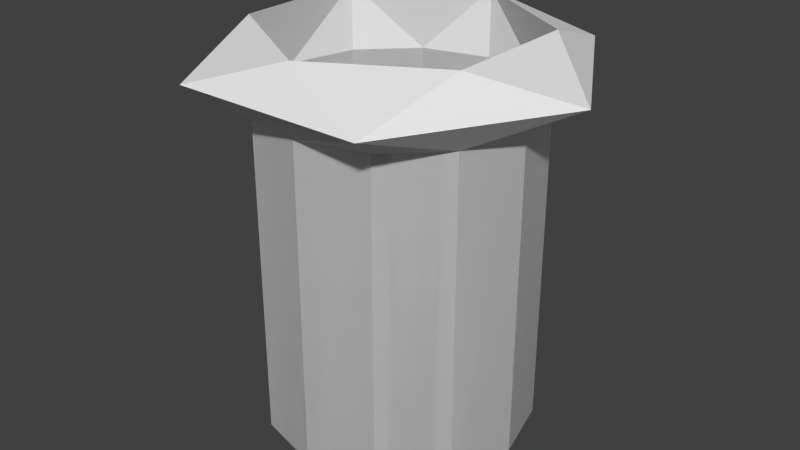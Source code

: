 # Source: Portal.blend  (saved by Blender 2.69.0; exported with 4.5.12 LTS)
import bpy
from mathutils import Matrix  # noqa: F401  (used for matrix-valued properties, if any)

bpy.ops.wm.read_factory_settings(use_empty=True)
scene = bpy.context.scene
scene.name = 'Scene'

# ---- collections
col_collection_1 = bpy.data.collections.new('Collection 1'); scene.collection.children.link(col_collection_1)

# ---- world
world_world = bpy.data.worlds.new('World'); scene.world = world_world
world_world.color = (0.05088, 0.05088, 0.05088)
world_world.use_sun_shadow = False
world_world.sun_shadow_jitter_overblur = 0.0
world_world.cycles.sampling_method = 'MANUAL'
world_world.cycles.sample_map_resolution = 256

# ---- meshes
me_torus = bpy.data.meshes.new('Torus')
me_torus.from_pydata([(1.25, 0.0, 0.0), (0.875, 0.0, -0.2165), (0.7578, 0.4375, 0.2165), (0.7578, 0.4375, -0.2165), (0.625, 1.083, 0.0), (0.4375, 0.7578, -0.2165), (8.941e-08, 0.875, 0.2165), (8.941e-08, 0.875, -0.2165), (-0.625, 1.083, 0.0), (-0.4375, 0.7578, -0.2165), (-0.7578, 0.4375, 0.2165), (-0.7578, 0.4375, -0.2165), (-1.25, 1.093e-07, 0.0), (-0.875, 7.649e-08, -0.2165), (-0.7578, -0.4375, 0.2165), (-0.7578, -0.4375, -0.2165), (-0.625, -1.083, 0.0), (-0.4375, -0.7578, -0.2165), (8.941e-08, -0.875, 0.2165), (8.941e-08, -0.875, -0.2165), (0.625, -1.083, 0.0), (0.4375, -0.7578, -0.2165), (0.7578, -0.4375, 0.2165), (0.7578, -0.4375, -0.2165), (0.875, 1.203e-15, -2.336), (0.7578, 0.4375, -2.336), (0.4375, 0.7578, -2.336), (1.25e-07, 0.875, -2.336), (-0.4375, 0.7578, -2.336), (-0.7578, 0.4375, -2.336), (-0.875, 7.649e-08, -2.336), (-0.7578, -0.4375, -2.336), (-0.4375, -0.7578, -2.336), (1.25e-07, -0.875, -2.336), (0.4375, -0.7578, -2.336), (0.7578, -0.4375, -2.336), (0.875, 0.0, -0.2165), (0.7578, 0.4375, -0.2165), (0.4375, 0.7578, -0.2165), (8.941e-08, 0.875, -0.2165), (-0.4375, 0.7578, -0.2165), (-0.7578, 0.4375, -0.2165), (-0.875, 7.649e-08, -0.2165), (-0.7578, -0.4375, -0.2165), (-0.4375, -0.7578, -0.2165), (8.941e-08, -0.875, -0.2165), (0.4375, -0.7578, -0.2165), (0.7578, -0.4375, -0.2165), (0.875, 1.203e-15, -2.336), (0.7578, 0.4375, -2.336), (0.4375, 0.7578, -2.336), (1.25e-07, 0.875, -2.336), (-0.4375, 0.7578, -2.336), (-0.7578, 0.4375, -2.336), (-0.875, 7.649e-08, -2.336), (-0.7578, -0.4375, -2.336), (-0.4375, -0.7578, -2.336), (1.25e-07, -0.875, -2.336), (0.4375, -0.7578, -2.336), (0.7578, -0.4375, -2.336)], [], [(5, 3, 2), (18, 14, 16), (6, 8, 9), (10, 8, 11, 12), (13, 11, 10), (11, 9, 10), (17, 16, 15), (8, 9, 11), (10, 12, 13), (14, 12, 15, 16), (21, 20, 19), (17, 15, 14), (15, 13, 14), (18, 16, 19, 20), (12, 13, 15), (19, 17, 18), (14, 16, 17), (20, 16, 19), (8, 4, 7), (21, 19, 18), (18, 20, 21), (8, 11, 12), (16, 17, 19), (20, 21, 23), (22, 20, 23, 0), (12, 15, 16), (1, 0, 23), (23, 21, 22), (22, 20, 0), (4, 6, 5), (0, 20, 23), (20, 18, 16), (12, 14, 13), (3, 1, 2), (14, 12, 16), (20, 22, 21), (8, 10, 9), (6, 4, 8), (0, 3, 4), (12, 10, 8), (14, 10, 12), (4, 2, 0), (1, 23, 22), (10, 6, 8), (22, 0, 2), (2, 0, 3, 4), (18, 20, 22), (16, 18, 17), (0, 2, 1), (5, 4, 3), (0, 1, 3), (7, 5, 6), (9, 7, 6), (6, 2, 4), (2, 4, 5), (22, 0, 1), (9, 8, 7), (6, 4, 7, 8), (13, 12, 11), (4, 5, 7), (7, 5, 26, 27), (34, 33, 32, 31, 30, 29, 28, 27, 26, 25, 24, 35), (1, 23, 35, 24), (17, 15, 31, 32), (15, 13, 30, 31), (3, 1, 24, 25), (11, 9, 28, 29), (19, 17, 32, 33), (21, 19, 33, 34), (5, 3, 25, 26), (13, 11, 29, 30), (9, 7, 27, 28), (23, 21, 34, 35), (2, 1, 22), (6, 5, 2), (6, 10, 9), (13, 10, 14), (18, 17, 14), (18, 22, 21), (39, 51, 50, 38), (58, 59, 48, 49, 50, 51, 52, 53, 54, 55, 56, 57), (36, 48, 59, 47), (44, 56, 55, 43), (43, 55, 54, 42), (37, 49, 48, 36), (41, 53, 52, 40), (45, 57, 56, 44), (46, 58, 57, 45), (38, 50, 49, 37), (42, 54, 53, 41), (40, 52, 51, 39), (47, 59, 58, 46)])
me_torus.use_remesh_preserve_volume = False
me_torus.use_remesh_preserve_attributes = False
me_torus.use_mirror_vertex_groups = False
me_torus.update()

# ---- objects
ob_torus = bpy.data.objects.new('Torus', me_torus)

# ---- transforms, parenting, visibility, modifiers, constraints
ob_torus.location = (0.0, 0.0, 0.0)
ob_torus.lineart.crease_threshold = 0.0

# ---- collection membership
col_collection_1.objects.link(ob_torus)

# ---- scene / render settings (as saved in the file)
scene.frame_start = 1; scene.frame_end = 250; scene.frame_set(1)
scene.render.engine = 'BLENDER_EEVEE_NEXT'
scene.render.image_settings.compression = 90
scene.render.resolution_percentage = 50
scene.render.dither_intensity = 0.0
scene.cycles.use_denoising = False
scene.cycles.samples = 10
scene.cycles.sampling_pattern = 'TABULATED_SOBOL'
scene.cycles.light_sampling_threshold = 0.0
scene.cycles.use_adaptive_sampling = False
scene.cycles.use_light_tree = False
scene.cycles.blur_glossy = 0.0
scene.cycles.volume_bounces = 1
scene.cycles.pixel_filter_type = 'GAUSSIAN'
scene.cycles.sample_clamp_indirect = 0.0
scene.view_settings.view_transform = 'Standard'
bpy.context.view_layer.update()

# ---- added for rendering (the .blend has no active camera and no usable light): camera, sun
cam_auto = bpy.data.cameras.new('AutoCamera')
cam_auto.lens = 50.0
cam_auto.sensor_width = 36.0
cam_auto.clip_end = 1000.0
ob_auto_camera = bpy.data.objects.new('AutoCamera', cam_auto)
scene.collection.objects.link(ob_auto_camera)
ob_auto_camera.location = (3.86548, -4.63858, 2.03245)
ob_auto_camera.rotation_euler = (1.09748, -7.21219e-08, 0.694738)
scene.camera = ob_auto_camera
light_auto_sun = bpy.data.lights.new('AutoSun', 'SUN')
light_auto_sun.energy = 3.0
light_auto_sun.angle = 0.0523599
ob_auto_sun = bpy.data.objects.new('AutoSun', light_auto_sun)
scene.collection.objects.link(ob_auto_sun)
ob_auto_sun.rotation_euler = (0.872665, 0.174533, 0.523599)
bpy.context.view_layer.update()

